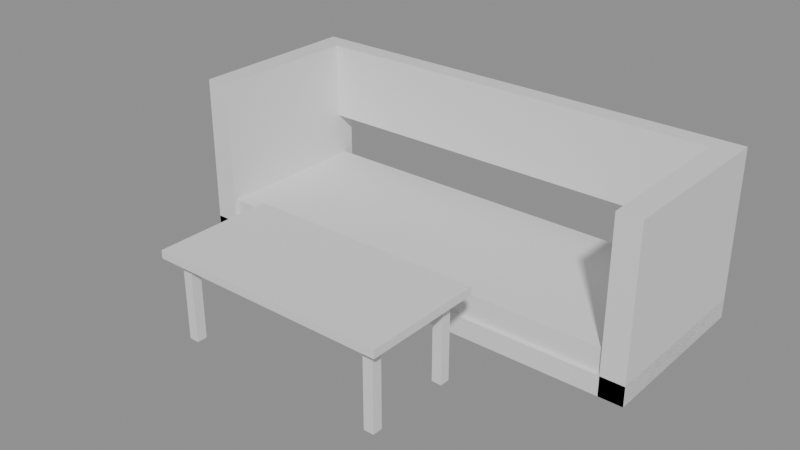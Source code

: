 # Source: e0947_after.blend  (saved by Blender 5.2.44; exported with 4.5.12 LTS)
import bpy
from mathutils import Matrix  # noqa: F401  (used for matrix-valued properties, if any)

bpy.ops.wm.read_factory_settings(use_empty=True)
scene = bpy.context.scene
scene.name = 'Scene'

# ---- materials (node trees are filled in below, after node groups)
mat_madera = bpy.data.materials.new('Madera')
mat_tela_gris = bpy.data.materials.new('Tela_Gris')
mat_madera_nogal = bpy.data.materials.new('Madera_Nogal')
mat_metal = bpy.data.materials.new('Metal')

# ---- material node trees
mat_madera.use_nodes = True; mat_madera.node_tree.nodes.clear()
_N = mat_madera.node_tree.nodes; _L = mat_madera.node_tree.links
n0 = _N.new('ShaderNodeBsdfPrincipled'); n0.name = 'Principled BSDF'; n0.location = (-200, 100)
n0.inputs[3].default_value = 1.45
n0.inputs[10].default_value = 0.005
n1 = _N.new('ShaderNodeOutputMaterial'); n1.name = 'Material Output'; n1.location = (200, 100)
_L.new(n0.outputs[0], n1.inputs[0])
n1.is_active_output = True
mat_tela_gris.use_nodes = True; mat_tela_gris.node_tree.nodes.clear()
_N = mat_tela_gris.node_tree.nodes; _L = mat_tela_gris.node_tree.links
n0 = _N.new('ShaderNodeBsdfPrincipled'); n0.name = 'Principled BSDF'; n0.location = (-200, 100)
n0.inputs[3].default_value = 1.45
n0.inputs[10].default_value = 0.005
n1 = _N.new('ShaderNodeOutputMaterial'); n1.name = 'Material Output'; n1.location = (200, 100)
_L.new(n0.outputs[0], n1.inputs[0])
n1.is_active_output = True
mat_madera_nogal.use_nodes = True; mat_madera_nogal.node_tree.nodes.clear()
_N = mat_madera_nogal.node_tree.nodes; _L = mat_madera_nogal.node_tree.links
n0 = _N.new('ShaderNodeBsdfPrincipled'); n0.name = 'Principled BSDF'; n0.location = (-200, 100)
n0.inputs[3].default_value = 1.45
n0.inputs[10].default_value = 0.005
n1 = _N.new('ShaderNodeOutputMaterial'); n1.name = 'Material Output'; n1.location = (200, 100)
_L.new(n0.outputs[0], n1.inputs[0])
n1.is_active_output = True
mat_metal.use_nodes = True; mat_metal.node_tree.nodes.clear()
_N = mat_metal.node_tree.nodes; _L = mat_metal.node_tree.links
n0 = _N.new('ShaderNodeBsdfPrincipled'); n0.name = 'Principled BSDF'; n0.location = (-200, 100)
n0.inputs[3].default_value = 1.45
n0.inputs[10].default_value = 0.005
n1 = _N.new('ShaderNodeOutputMaterial'); n1.name = 'Material Output'; n1.location = (200, 100)
_L.new(n0.outputs[0], n1.inputs[0])
n1.is_active_output = True

# ---- meshes
me_sofa_principal_base_mesh = bpy.data.meshes.new('Sofa_Principal_Base_mesh')
me_sofa_principal_base_mesh.from_pydata([(0.0, 0.0, 0.0), (2.4, 0.0, 0.0), (2.4, 0.9, 0.0), (0.0, 0.9, 0.0), (0.0, 0.0, 0.1), (2.4, 0.0, 0.1), (2.4, 0.9, 0.1), (0.0, 0.9, 0.1)], [], [(0, 1, 2, 3), (4, 5, 6, 7), (0, 1, 5, 4), (1, 2, 6, 5), (2, 3, 7, 6), (3, 0, 4, 7)])
me_sofa_principal_base_mesh.materials.append(mat_madera)
me_sofa_principal_base_mesh.update()
me_sofa_principal_cojin_mesh = bpy.data.meshes.new('Sofa_Principal_Cojin_mesh')
me_sofa_principal_cojin_mesh.from_pydata([(0.0, 0.0, 0.0), (2.32, 0.0, 0.0), (2.32, 0.82, 0.0), (0.0, 0.82, 0.0), (0.0, 0.0, 0.12), (2.32, 0.0, 0.12), (2.32, 0.82, 0.12), (0.0, 0.82, 0.12)], [], [(0, 1, 2, 3), (4, 5, 6, 7), (0, 1, 5, 4), (1, 2, 6, 5), (2, 3, 7, 6), (3, 0, 4, 7)])
me_sofa_principal_cojin_mesh.materials.append(mat_tela_gris)
me_sofa_principal_cojin_mesh.update()
me_sofa_principal_respaldo_mesh = bpy.data.meshes.new('Sofa_Principal_Respaldo_mesh')
me_sofa_principal_respaldo_mesh.from_pydata([(0.0, 0.0, 0.0), (2.16, 0.0, 0.0), (2.16, 0.1, 0.0), (0.0, 0.1, 0.0), (0.0, 0.0, 0.4), (2.16, 0.0, 0.4), (2.16, 0.1, 0.4), (0.0, 0.1, 0.4)], [], [(0, 1, 2, 3), (4, 5, 6, 7), (0, 1, 5, 4), (1, 2, 6, 5), (2, 3, 7, 6), (3, 0, 4, 7)])
me_sofa_principal_respaldo_mesh.materials.append(mat_tela_gris)
me_sofa_principal_respaldo_mesh.update()
me_sofa_principal_brazo_izq_mesh = bpy.data.meshes.new('Sofa_Principal_Brazo_Izq_mesh')
me_sofa_principal_brazo_izq_mesh.from_pydata([(0.0, 0.0, 0.0), (0.12, 0.0, 0.0), (0.12, 0.9, 0.0), (0.0, 0.9, 0.0), (0.0, 0.0, 0.85), (0.12, 0.0, 0.85), (0.12, 0.9, 0.85), (0.0, 0.9, 0.85)], [], [(0, 1, 2, 3), (4, 5, 6, 7), (0, 1, 5, 4), (1, 2, 6, 5), (2, 3, 7, 6), (3, 0, 4, 7)])
me_sofa_principal_brazo_izq_mesh.materials.append(mat_madera)
me_sofa_principal_brazo_izq_mesh.update()
me_sofa_principal_brazo_der_mesh = bpy.data.meshes.new('Sofa_Principal_Brazo_Der_mesh')
me_sofa_principal_brazo_der_mesh.from_pydata([(0.0, 0.0, 0.0), (0.12, 0.0, 0.0), (0.12, 0.9, 0.0), (0.0, 0.9, 0.0), (0.0, 0.0, 0.85), (0.12, 0.0, 0.85), (0.12, 0.9, 0.85), (0.0, 0.9, 0.85)], [], [(0, 1, 2, 3), (4, 5, 6, 7), (0, 1, 5, 4), (1, 2, 6, 5), (2, 3, 7, 6), (3, 0, 4, 7)])
me_sofa_principal_brazo_der_mesh.materials.append(mat_madera)
me_sofa_principal_brazo_der_mesh.update()
me_mesa_centro_tablero_mesh = bpy.data.meshes.new('Mesa_Centro_Tablero_mesh')
me_mesa_centro_tablero_mesh.from_pydata([(0.0, 0.0, 0.0), (1.2, 0.0, 0.0), (1.2, 0.6, 0.0), (0.0, 0.6, 0.0), (0.0, 0.0, 0.04), (1.2, 0.0, 0.04), (1.2, 0.6, 0.04), (0.0, 0.6, 0.04)], [], [(0, 1, 2, 3), (4, 5, 6, 7), (0, 1, 5, 4), (1, 2, 6, 5), (2, 3, 7, 6), (3, 0, 4, 7)])
me_mesa_centro_tablero_mesh.materials.append(mat_madera_nogal)
me_mesa_centro_tablero_mesh.update()
me_mesa_centro_pata_mesh = bpy.data.meshes.new('Mesa_Centro_Pata_mesh')
me_mesa_centro_pata_mesh.from_pydata([(0.0, 0.0, 0.0), (0.05, 0.0, 0.0), (0.05, 0.05, 0.0), (0.0, 0.05, 0.0), (0.0, 0.0, 0.41), (0.05, 0.0, 0.41), (0.05, 0.05, 0.41), (0.0, 0.05, 0.41)], [], [(0, 1, 2, 3), (4, 5, 6, 7), (0, 1, 5, 4), (1, 2, 6, 5), (2, 3, 7, 6), (3, 0, 4, 7)])
me_mesa_centro_pata_mesh.materials.append(mat_metal)
me_mesa_centro_pata_mesh.update()
me_mesa_centro_pata_mesh_001 = bpy.data.meshes.new('Mesa_Centro_Pata_mesh.001')
me_mesa_centro_pata_mesh_001.from_pydata([(0.0, 0.0, 0.0), (0.05, 0.0, 0.0), (0.05, 0.05, 0.0), (0.0, 0.05, 0.0), (0.0, 0.0, 0.41), (0.05, 0.0, 0.41), (0.05, 0.05, 0.41), (0.0, 0.05, 0.41)], [], [(0, 1, 2, 3), (4, 5, 6, 7), (0, 1, 5, 4), (1, 2, 6, 5), (2, 3, 7, 6), (3, 0, 4, 7)])
me_mesa_centro_pata_mesh_001.materials.append(mat_metal)
me_mesa_centro_pata_mesh_001.update()
me_mesa_centro_pata_mesh_002 = bpy.data.meshes.new('Mesa_Centro_Pata_mesh.002')
me_mesa_centro_pata_mesh_002.from_pydata([(0.0, 0.0, 0.0), (0.05, 0.0, 0.0), (0.05, 0.05, 0.0), (0.0, 0.05, 0.0), (0.0, 0.0, 0.41), (0.05, 0.0, 0.41), (0.05, 0.05, 0.41), (0.0, 0.05, 0.41)], [], [(0, 1, 2, 3), (4, 5, 6, 7), (0, 1, 5, 4), (1, 2, 6, 5), (2, 3, 7, 6), (3, 0, 4, 7)])
me_mesa_centro_pata_mesh_002.materials.append(mat_metal)
me_mesa_centro_pata_mesh_002.update()
me_mesa_centro_pata_mesh_003 = bpy.data.meshes.new('Mesa_Centro_Pata_mesh.003')
me_mesa_centro_pata_mesh_003.from_pydata([(0.0, 0.0, 0.0), (0.05, 0.0, 0.0), (0.05, 0.05, 0.0), (0.0, 0.05, 0.0), (0.0, 0.0, 0.41), (0.05, 0.0, 0.41), (0.05, 0.05, 0.41), (0.0, 0.05, 0.41)], [], [(0, 1, 2, 3), (4, 5, 6, 7), (0, 1, 5, 4), (1, 2, 6, 5), (2, 3, 7, 6), (3, 0, 4, 7)])
me_mesa_centro_pata_mesh_003.materials.append(mat_metal)
me_mesa_centro_pata_mesh_003.update()

# ---- objects
ob_sofa_principal = bpy.data.objects.new('Sofa_Principal', None)
ob_sofa_principal_base = bpy.data.objects.new('Sofa_Principal_Base', me_sofa_principal_base_mesh)
ob_sofa_principal_cojin = bpy.data.objects.new('Sofa_Principal_Cojin', me_sofa_principal_cojin_mesh)
ob_sofa_principal_respaldo = bpy.data.objects.new('Sofa_Principal_Respaldo', me_sofa_principal_respaldo_mesh)
ob_sofa_principal_brazo_izq = bpy.data.objects.new('Sofa_Principal_Brazo_Izq', me_sofa_principal_brazo_izq_mesh)
ob_sofa_principal_brazo_der = bpy.data.objects.new('Sofa_Principal_Brazo_Der', me_sofa_principal_brazo_der_mesh)
ob_mesa_centro = bpy.data.objects.new('Mesa_Centro', None)
ob_mesa_centro_tablero = bpy.data.objects.new('Mesa_Centro_Tablero', me_mesa_centro_tablero_mesh)
ob_mesa_centro_pata = bpy.data.objects.new('Mesa_Centro_Pata', me_mesa_centro_pata_mesh)
ob_mesa_centro_pata_001 = bpy.data.objects.new('Mesa_Centro_Pata.001', me_mesa_centro_pata_mesh_001)
ob_mesa_centro_pata_002 = bpy.data.objects.new('Mesa_Centro_Pata.002', me_mesa_centro_pata_mesh_002)
ob_mesa_centro_pata_003 = bpy.data.objects.new('Mesa_Centro_Pata.003', me_mesa_centro_pata_mesh_003)

# ---- transforms, parenting, visibility, modifiers, constraints
ob_sofa_principal.location = (0.0, 0.84, 0.0)
ob_sofa_principal.empty_display_type = 'ARROWS'
ob_sofa_principal_base.parent = ob_sofa_principal
ob_sofa_principal_base.location = (0.0, 0.0, 0.0)
ob_sofa_principal_cojin.parent = ob_sofa_principal
ob_sofa_principal_cojin.location = (0.02, 0.02, 0.1)
ob_sofa_principal_respaldo.parent = ob_sofa_principal
ob_sofa_principal_respaldo.location = (0.12, 0.8, 0.45)
ob_sofa_principal_brazo_izq.parent = ob_sofa_principal
ob_sofa_principal_brazo_izq.location = (0.0, 0.0, 0.0)
ob_sofa_principal_brazo_der.parent = ob_sofa_principal
ob_sofa_principal_brazo_der.location = (2.28, 0.0, 0.0)
ob_mesa_centro.location = (0.6, 0.0, 0.0)
ob_mesa_centro.empty_display_type = 'ARROWS'
ob_mesa_centro_tablero.parent = ob_mesa_centro
ob_mesa_centro_tablero.location = (0.0, 0.0, 0.41)
ob_mesa_centro_pata.parent = ob_mesa_centro
ob_mesa_centro_pata.location = (0.06, 0.06, 0.0)
ob_mesa_centro_pata_001.parent = ob_mesa_centro
ob_mesa_centro_pata_001.location = (0.06, 0.49, 0.0)
ob_mesa_centro_pata_002.parent = ob_mesa_centro
ob_mesa_centro_pata_002.location = (1.09, 0.06, 0.0)
ob_mesa_centro_pata_003.parent = ob_mesa_centro
ob_mesa_centro_pata_003.location = (1.09, 0.49, 0.0)

# ---- collection membership
scene.collection.objects.link(ob_sofa_principal)
scene.collection.objects.link(ob_sofa_principal_base)
scene.collection.objects.link(ob_sofa_principal_cojin)
scene.collection.objects.link(ob_sofa_principal_respaldo)
scene.collection.objects.link(ob_sofa_principal_brazo_izq)
scene.collection.objects.link(ob_sofa_principal_brazo_der)
scene.collection.objects.link(ob_mesa_centro)
scene.collection.objects.link(ob_mesa_centro_tablero)
scene.collection.objects.link(ob_mesa_centro_pata)
scene.collection.objects.link(ob_mesa_centro_pata_001)
scene.collection.objects.link(ob_mesa_centro_pata_002)
scene.collection.objects.link(ob_mesa_centro_pata_003)

# ---- scene / render settings (as saved in the file)
scene.frame_start = 1; scene.frame_end = 250; scene.frame_set(1)
scene.render.engine = 'BLENDER_EEVEE_NEXT'
scene.render.bake_bias = 0.0
scene.render.bake_samples = 0
scene.render.compositor_device = 'GPU'
scene.eevee.use_volume_custom_range = False
scene.eevee.fast_gi_thickness_near = 0.1
scene.eevee.fast_gi_thickness_far = 0.0
scene.eevee.ray_tracing_options.screen_trace_thickness = 0.1
bpy.context.view_layer.update()

# ---- added for rendering (the .blend has no active camera and no usable light): camera, sun + grey world if the file has none
cam_auto = bpy.data.cameras.new('AutoCamera')
cam_auto.lens = 50.0
cam_auto.sensor_width = 36.0
cam_auto.clip_end = 1000.0
ob_auto_camera = bpy.data.objects.new('AutoCamera', cam_auto)
scene.collection.objects.link(ob_auto_camera)
ob_auto_camera.location = (4.05325, -2.5539, 2.7076)
ob_auto_camera.rotation_euler = (1.09748, -7.21219e-08, 0.694738)
scene.camera = ob_auto_camera
light_auto_sun = bpy.data.lights.new('AutoSun', 'SUN')
light_auto_sun.energy = 3.0
light_auto_sun.angle = 0.0523599
ob_auto_sun = bpy.data.objects.new('AutoSun', light_auto_sun)
scene.collection.objects.link(ob_auto_sun)
ob_auto_sun.rotation_euler = (0.872665, 0.174533, 0.523599)
if scene.world is None:
    world_auto = bpy.data.worlds.new('AutoWorld')
    world_auto.color = (0.3, 0.3, 0.3)
    scene.world = world_auto
bpy.context.view_layer.update()

